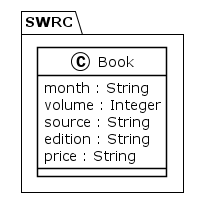

The diagram above was rendered by PlantUML. Its source (embedded in the PNG):
@startuml
!theme plain
package SWRC {
class Book {
	 month : String
	 volume : Integer
	 source : String
	 edition : String
	 price : String
}
}
@enduml